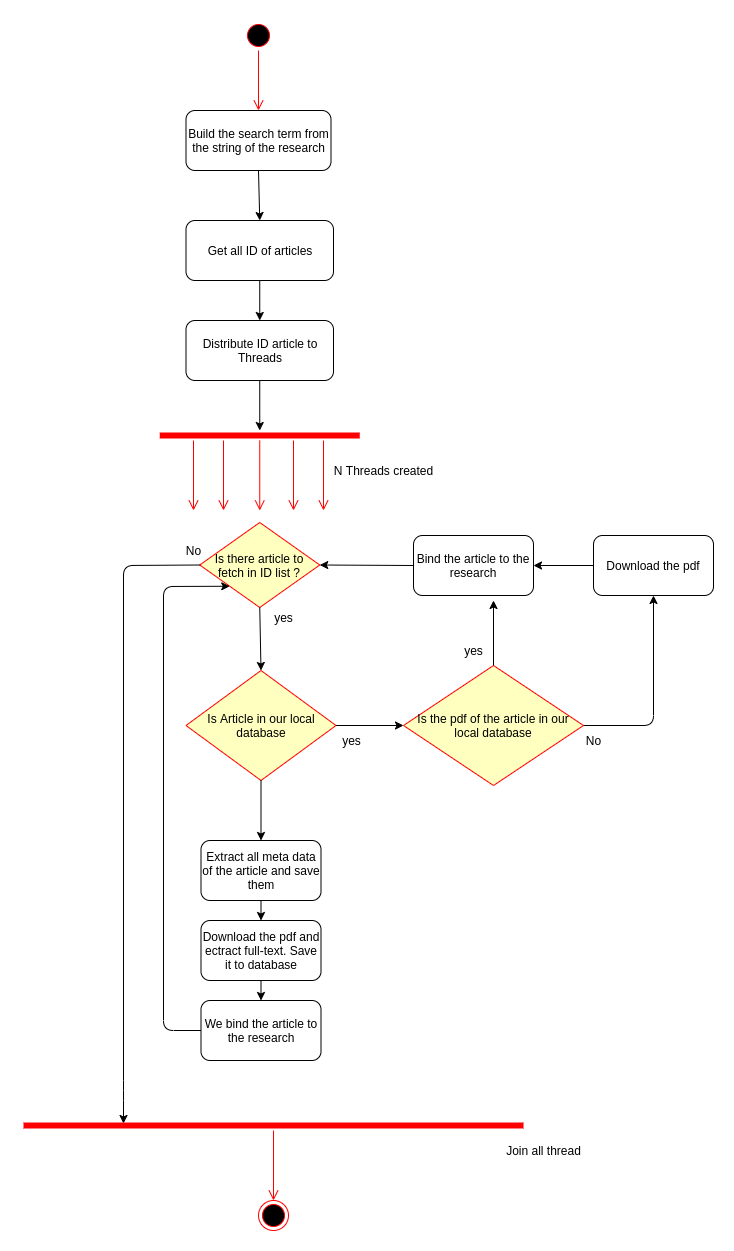

The diagram above was exported from draw.io. Its source (the exported page's mxGraphModel, read from the mxfile embedded in the PNG):
<mxGraphModel dx="1350" dy="816" grid="1" gridSize="10" guides="1" tooltips="1" connect="1" arrows="1" fold="1" page="1" pageScale="1" pageWidth="827" pageHeight="1169" math="0" shadow="0">
  <root>
    <mxCell id="0" />
    <mxCell id="1" parent="0" />
    <mxCell id="l9m6e9ugJMJH0OmO-Gu0-1" value="" style="ellipse;html=1;shape=startState;fillColor=#000000;strokeColor=#ff0000;" vertex="1" parent="1">
      <mxGeometry x="330" y="40" width="30" height="30" as="geometry" />
    </mxCell>
    <mxCell id="l9m6e9ugJMJH0OmO-Gu0-2" value="" style="edgeStyle=orthogonalEdgeStyle;html=1;verticalAlign=bottom;endArrow=open;endSize=8;strokeColor=#ff0000;" edge="1" source="l9m6e9ugJMJH0OmO-Gu0-1" parent="1">
      <mxGeometry relative="1" as="geometry">
        <mxPoint x="345" y="130" as="targetPoint" />
      </mxGeometry>
    </mxCell>
    <mxCell id="l9m6e9ugJMJH0OmO-Gu0-4" value="Build the search term from the string of the research" style="rounded=1;whiteSpace=wrap;html=1;" vertex="1" parent="1">
      <mxGeometry x="272.5" y="130" width="145" height="60" as="geometry" />
    </mxCell>
    <mxCell id="l9m6e9ugJMJH0OmO-Gu0-5" value="Get all ID of articles" style="rounded=1;whiteSpace=wrap;html=1;" vertex="1" parent="1">
      <mxGeometry x="272.5" y="240" width="147.5" height="60" as="geometry" />
    </mxCell>
    <mxCell id="l9m6e9ugJMJH0OmO-Gu0-6" value="" style="endArrow=classic;html=1;exitX=0.5;exitY=1;exitDx=0;exitDy=0;entryX=0.5;entryY=0;entryDx=0;entryDy=0;" edge="1" parent="1" source="l9m6e9ugJMJH0OmO-Gu0-4" target="l9m6e9ugJMJH0OmO-Gu0-5">
      <mxGeometry width="50" height="50" relative="1" as="geometry">
        <mxPoint x="390" y="320" as="sourcePoint" />
        <mxPoint x="440" y="270" as="targetPoint" />
      </mxGeometry>
    </mxCell>
    <mxCell id="l9m6e9ugJMJH0OmO-Gu0-7" value="Distribute ID article to Threads" style="rounded=1;whiteSpace=wrap;html=1;" vertex="1" parent="1">
      <mxGeometry x="272.5" y="340" width="147.5" height="60" as="geometry" />
    </mxCell>
    <mxCell id="l9m6e9ugJMJH0OmO-Gu0-8" value="" style="shape=line;html=1;strokeWidth=6;strokeColor=#ff0000;" vertex="1" parent="1">
      <mxGeometry x="246.25" y="450" width="200" height="10" as="geometry" />
    </mxCell>
    <mxCell id="l9m6e9ugJMJH0OmO-Gu0-9" value="" style="edgeStyle=orthogonalEdgeStyle;html=1;verticalAlign=bottom;endArrow=open;endSize=8;strokeColor=#ff0000;" edge="1" source="l9m6e9ugJMJH0OmO-Gu0-8" parent="1">
      <mxGeometry relative="1" as="geometry">
        <mxPoint x="346.25" y="530" as="targetPoint" />
      </mxGeometry>
    </mxCell>
    <mxCell id="l9m6e9ugJMJH0OmO-Gu0-10" value="" style="endArrow=classic;html=1;exitX=0.5;exitY=1;exitDx=0;exitDy=0;" edge="1" parent="1" source="l9m6e9ugJMJH0OmO-Gu0-7" target="l9m6e9ugJMJH0OmO-Gu0-8">
      <mxGeometry width="50" height="50" relative="1" as="geometry">
        <mxPoint x="390" y="470" as="sourcePoint" />
        <mxPoint x="440" y="420" as="targetPoint" />
      </mxGeometry>
    </mxCell>
    <mxCell id="l9m6e9ugJMJH0OmO-Gu0-11" value="" style="edgeStyle=orthogonalEdgeStyle;html=1;verticalAlign=bottom;endArrow=open;endSize=8;strokeColor=#ff0000;" edge="1" parent="1">
      <mxGeometry relative="1" as="geometry">
        <mxPoint x="310" y="530" as="targetPoint" />
        <mxPoint x="310" y="460" as="sourcePoint" />
      </mxGeometry>
    </mxCell>
    <mxCell id="l9m6e9ugJMJH0OmO-Gu0-12" value="" style="edgeStyle=orthogonalEdgeStyle;html=1;verticalAlign=bottom;endArrow=open;endSize=8;strokeColor=#ff0000;" edge="1" parent="1">
      <mxGeometry relative="1" as="geometry">
        <mxPoint x="380" y="530" as="targetPoint" />
        <mxPoint x="380" y="460" as="sourcePoint" />
      </mxGeometry>
    </mxCell>
    <mxCell id="l9m6e9ugJMJH0OmO-Gu0-13" value="" style="edgeStyle=orthogonalEdgeStyle;html=1;verticalAlign=bottom;endArrow=open;endSize=8;strokeColor=#ff0000;" edge="1" parent="1">
      <mxGeometry relative="1" as="geometry">
        <mxPoint x="410" y="530" as="targetPoint" />
        <mxPoint x="410" y="460" as="sourcePoint" />
      </mxGeometry>
    </mxCell>
    <mxCell id="l9m6e9ugJMJH0OmO-Gu0-14" value="" style="edgeStyle=orthogonalEdgeStyle;html=1;verticalAlign=bottom;endArrow=open;endSize=8;strokeColor=#ff0000;" edge="1" parent="1">
      <mxGeometry relative="1" as="geometry">
        <mxPoint x="280" y="530" as="targetPoint" />
        <mxPoint x="280" y="460" as="sourcePoint" />
      </mxGeometry>
    </mxCell>
    <mxCell id="l9m6e9ugJMJH0OmO-Gu0-15" value="Is Article in our local database" style="rhombus;whiteSpace=wrap;html=1;fillColor=#ffffc0;strokeColor=#ff0000;" vertex="1" parent="1">
      <mxGeometry x="272.5" y="690" width="150" height="110" as="geometry" />
    </mxCell>
    <mxCell id="l9m6e9ugJMJH0OmO-Gu0-18" value="N Threads created" style="text;html=1;align=center;verticalAlign=middle;resizable=0;points=[];autosize=1;" vertex="1" parent="1">
      <mxGeometry x="415" y="480" width="110" height="20" as="geometry" />
    </mxCell>
    <mxCell id="l9m6e9ugJMJH0OmO-Gu0-20" value="" style="endArrow=classic;html=1;exitX=0.5;exitY=1;exitDx=0;exitDy=0;entryX=0.5;entryY=0;entryDx=0;entryDy=0;" edge="1" parent="1" source="l9m6e9ugJMJH0OmO-Gu0-5" target="l9m6e9ugJMJH0OmO-Gu0-7">
      <mxGeometry width="50" height="50" relative="1" as="geometry">
        <mxPoint x="390" y="260" as="sourcePoint" />
        <mxPoint x="440" y="210" as="targetPoint" />
      </mxGeometry>
    </mxCell>
    <mxCell id="l9m6e9ugJMJH0OmO-Gu0-21" value="Is there article to fetch in ID list ?" style="rhombus;whiteSpace=wrap;html=1;fillColor=#ffffc0;strokeColor=#ff0000;" vertex="1" parent="1">
      <mxGeometry x="286.25" y="542" width="120" height="85" as="geometry" />
    </mxCell>
    <mxCell id="l9m6e9ugJMJH0OmO-Gu0-25" value="Is the pdf of the article in our local database" style="rhombus;whiteSpace=wrap;html=1;fillColor=#ffffc0;strokeColor=#ff0000;" vertex="1" parent="1">
      <mxGeometry x="490" y="685" width="180" height="120" as="geometry" />
    </mxCell>
    <mxCell id="l9m6e9ugJMJH0OmO-Gu0-27" value="Bind the article to the research" style="rounded=1;whiteSpace=wrap;html=1;" vertex="1" parent="1">
      <mxGeometry x="500" y="555" width="120" height="60" as="geometry" />
    </mxCell>
    <mxCell id="l9m6e9ugJMJH0OmO-Gu0-28" value="" style="endArrow=classic;html=1;exitX=0.5;exitY=1;exitDx=0;exitDy=0;entryX=0.5;entryY=0;entryDx=0;entryDy=0;" edge="1" parent="1" source="l9m6e9ugJMJH0OmO-Gu0-21" target="l9m6e9ugJMJH0OmO-Gu0-15">
      <mxGeometry width="50" height="50" relative="1" as="geometry">
        <mxPoint x="390" y="880" as="sourcePoint" />
        <mxPoint x="440" y="830" as="targetPoint" />
      </mxGeometry>
    </mxCell>
    <mxCell id="l9m6e9ugJMJH0OmO-Gu0-29" value="yes" style="text;html=1;align=center;verticalAlign=middle;resizable=0;points=[];autosize=1;" vertex="1" parent="1">
      <mxGeometry x="355" y="627" width="30" height="20" as="geometry" />
    </mxCell>
    <mxCell id="l9m6e9ugJMJH0OmO-Gu0-30" value="" style="endArrow=classic;html=1;exitX=1;exitY=0.5;exitDx=0;exitDy=0;entryX=0;entryY=0.5;entryDx=0;entryDy=0;" edge="1" parent="1" source="l9m6e9ugJMJH0OmO-Gu0-15" target="l9m6e9ugJMJH0OmO-Gu0-25">
      <mxGeometry width="50" height="50" relative="1" as="geometry">
        <mxPoint x="390" y="880" as="sourcePoint" />
        <mxPoint x="440" y="830" as="targetPoint" />
      </mxGeometry>
    </mxCell>
    <mxCell id="l9m6e9ugJMJH0OmO-Gu0-31" value="yes" style="text;html=1;align=center;verticalAlign=middle;resizable=0;points=[];autosize=1;" vertex="1" parent="1">
      <mxGeometry x="422.5" y="750" width="30" height="20" as="geometry" />
    </mxCell>
    <mxCell id="l9m6e9ugJMJH0OmO-Gu0-32" value="" style="endArrow=classic;html=1;" edge="1" parent="1">
      <mxGeometry width="50" height="50" relative="1" as="geometry">
        <mxPoint x="580" y="685" as="sourcePoint" />
        <mxPoint x="580" y="620" as="targetPoint" />
      </mxGeometry>
    </mxCell>
    <mxCell id="l9m6e9ugJMJH0OmO-Gu0-33" value="yes" style="text;html=1;align=center;verticalAlign=middle;resizable=0;points=[];autosize=1;" vertex="1" parent="1">
      <mxGeometry x="545" y="660" width="30" height="20" as="geometry" />
    </mxCell>
    <mxCell id="l9m6e9ugJMJH0OmO-Gu0-34" value="" style="endArrow=classic;html=1;entryX=1;entryY=0.5;entryDx=0;entryDy=0;" edge="1" parent="1" target="l9m6e9ugJMJH0OmO-Gu0-21">
      <mxGeometry width="50" height="50" relative="1" as="geometry">
        <mxPoint x="500" y="585" as="sourcePoint" />
        <mxPoint x="550" y="535" as="targetPoint" />
      </mxGeometry>
    </mxCell>
    <mxCell id="l9m6e9ugJMJH0OmO-Gu0-35" value="" style="endArrow=classic;html=1;exitX=1;exitY=0.5;exitDx=0;exitDy=0;" edge="1" parent="1" source="l9m6e9ugJMJH0OmO-Gu0-25" target="l9m6e9ugJMJH0OmO-Gu0-36">
      <mxGeometry width="50" height="50" relative="1" as="geometry">
        <mxPoint x="670" y="740" as="sourcePoint" />
        <mxPoint x="720" y="690" as="targetPoint" />
        <Array as="points">
          <mxPoint x="740" y="745" />
        </Array>
      </mxGeometry>
    </mxCell>
    <mxCell id="l9m6e9ugJMJH0OmO-Gu0-36" value="Download the pdf" style="rounded=1;whiteSpace=wrap;html=1;" vertex="1" parent="1">
      <mxGeometry x="680" y="555" width="120" height="60" as="geometry" />
    </mxCell>
    <mxCell id="l9m6e9ugJMJH0OmO-Gu0-37" value="No" style="text;html=1;align=center;verticalAlign=middle;resizable=0;points=[];autosize=1;" vertex="1" parent="1">
      <mxGeometry x="665" y="750" width="30" height="20" as="geometry" />
    </mxCell>
    <mxCell id="l9m6e9ugJMJH0OmO-Gu0-38" value="" style="endArrow=classic;html=1;exitX=0;exitY=0.5;exitDx=0;exitDy=0;" edge="1" parent="1" source="l9m6e9ugJMJH0OmO-Gu0-36" target="l9m6e9ugJMJH0OmO-Gu0-27">
      <mxGeometry width="50" height="50" relative="1" as="geometry">
        <mxPoint x="680" y="589" as="sourcePoint" />
        <mxPoint x="730" y="542" as="targetPoint" />
      </mxGeometry>
    </mxCell>
    <mxCell id="l9m6e9ugJMJH0OmO-Gu0-39" value="" style="endArrow=classic;html=1;exitX=0.5;exitY=1;exitDx=0;exitDy=0;" edge="1" parent="1" source="l9m6e9ugJMJH0OmO-Gu0-15" target="l9m6e9ugJMJH0OmO-Gu0-40">
      <mxGeometry width="50" height="50" relative="1" as="geometry">
        <mxPoint x="390" y="930" as="sourcePoint" />
        <mxPoint x="350" y="880" as="targetPoint" />
      </mxGeometry>
    </mxCell>
    <mxCell id="l9m6e9ugJMJH0OmO-Gu0-43" style="edgeStyle=orthogonalEdgeStyle;rounded=0;orthogonalLoop=1;jettySize=auto;html=1;exitX=0.5;exitY=1;exitDx=0;exitDy=0;entryX=0.5;entryY=0;entryDx=0;entryDy=0;" edge="1" parent="1" source="l9m6e9ugJMJH0OmO-Gu0-40" target="l9m6e9ugJMJH0OmO-Gu0-41">
      <mxGeometry relative="1" as="geometry" />
    </mxCell>
    <mxCell id="l9m6e9ugJMJH0OmO-Gu0-40" value="Extract all meta data of the article and save them" style="rounded=1;whiteSpace=wrap;html=1;" vertex="1" parent="1">
      <mxGeometry x="287.5" y="860" width="120" height="60" as="geometry" />
    </mxCell>
    <mxCell id="l9m6e9ugJMJH0OmO-Gu0-44" style="edgeStyle=orthogonalEdgeStyle;rounded=0;orthogonalLoop=1;jettySize=auto;html=1;exitX=0.5;exitY=1;exitDx=0;exitDy=0;entryX=0.5;entryY=0;entryDx=0;entryDy=0;" edge="1" parent="1" source="l9m6e9ugJMJH0OmO-Gu0-41" target="l9m6e9ugJMJH0OmO-Gu0-42">
      <mxGeometry relative="1" as="geometry" />
    </mxCell>
    <mxCell id="l9m6e9ugJMJH0OmO-Gu0-41" value="Download the pdf and ectract full-text. Save it to database" style="rounded=1;whiteSpace=wrap;html=1;" vertex="1" parent="1">
      <mxGeometry x="287.5" y="940" width="120" height="60" as="geometry" />
    </mxCell>
    <mxCell id="l9m6e9ugJMJH0OmO-Gu0-42" value="We bind the article to the research" style="rounded=1;whiteSpace=wrap;html=1;" vertex="1" parent="1">
      <mxGeometry x="287.5" y="1020" width="120" height="60" as="geometry" />
    </mxCell>
    <mxCell id="l9m6e9ugJMJH0OmO-Gu0-46" value="" style="endArrow=classic;html=1;exitX=0;exitY=0.5;exitDx=0;exitDy=0;entryX=0;entryY=1;entryDx=0;entryDy=0;" edge="1" parent="1" source="l9m6e9ugJMJH0OmO-Gu0-42" target="l9m6e9ugJMJH0OmO-Gu0-21">
      <mxGeometry width="50" height="50" relative="1" as="geometry">
        <mxPoint x="222.5" y="1010" as="sourcePoint" />
        <mxPoint x="270" y="630" as="targetPoint" />
        <Array as="points">
          <mxPoint x="250" y="1050" />
          <mxPoint x="250" y="606" />
        </Array>
      </mxGeometry>
    </mxCell>
    <mxCell id="l9m6e9ugJMJH0OmO-Gu0-47" value="" style="endArrow=classic;html=1;exitX=0;exitY=0.5;exitDx=0;exitDy=0;entryX=0.2;entryY=0.3;entryDx=0;entryDy=0;entryPerimeter=0;" edge="1" parent="1" source="l9m6e9ugJMJH0OmO-Gu0-21" target="l9m6e9ugJMJH0OmO-Gu0-49">
      <mxGeometry width="50" height="50" relative="1" as="geometry">
        <mxPoint x="180" y="560" as="sourcePoint" />
        <mxPoint x="210" y="580" as="targetPoint" />
        <Array as="points">
          <mxPoint x="210" y="585" />
          <mxPoint x="210" y="1110" />
        </Array>
      </mxGeometry>
    </mxCell>
    <mxCell id="l9m6e9ugJMJH0OmO-Gu0-48" value="No" style="text;html=1;align=center;verticalAlign=middle;resizable=0;points=[];autosize=1;" vertex="1" parent="1">
      <mxGeometry x="265" y="560" width="30" height="20" as="geometry" />
    </mxCell>
    <mxCell id="l9m6e9ugJMJH0OmO-Gu0-49" value="" style="shape=line;html=1;strokeWidth=6;strokeColor=#ff0000;" vertex="1" parent="1">
      <mxGeometry x="110" y="1140" width="500" height="10" as="geometry" />
    </mxCell>
    <mxCell id="l9m6e9ugJMJH0OmO-Gu0-50" value="" style="edgeStyle=orthogonalEdgeStyle;html=1;verticalAlign=bottom;endArrow=open;endSize=8;strokeColor=#ff0000;" edge="1" source="l9m6e9ugJMJH0OmO-Gu0-49" parent="1" target="l9m6e9ugJMJH0OmO-Gu0-52">
      <mxGeometry relative="1" as="geometry">
        <mxPoint x="372.5" y="1220" as="targetPoint" />
        <Array as="points">
          <mxPoint x="360" y="1220" />
        </Array>
      </mxGeometry>
    </mxCell>
    <mxCell id="l9m6e9ugJMJH0OmO-Gu0-51" value="Join all thread" style="text;html=1;align=center;verticalAlign=middle;resizable=0;points=[];autosize=1;" vertex="1" parent="1">
      <mxGeometry x="585" y="1160" width="90" height="20" as="geometry" />
    </mxCell>
    <mxCell id="l9m6e9ugJMJH0OmO-Gu0-52" value="" style="ellipse;html=1;shape=endState;fillColor=#000000;strokeColor=#ff0000;" vertex="1" parent="1">
      <mxGeometry x="345" y="1220" width="30" height="30" as="geometry" />
    </mxCell>
  </root>
</mxGraphModel>